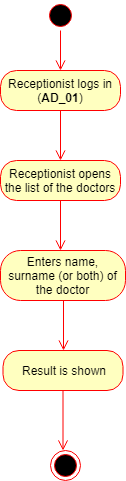

The diagram above was exported from draw.io. Its source (the exported page's mxGraphModel, read from the mxfile embedded in the PNG):
<mxGraphModel dx="872" dy="408" grid="1" gridSize="10" guides="1" tooltips="1" connect="1" arrows="1" fold="1" page="1" pageScale="1" pageWidth="850" pageHeight="1100" background="#ffffff" math="0" shadow="0">
  <root>
    <mxCell id="0" />
    <mxCell id="1" parent="0" />
    <mxCell id="2" value="" style="ellipse;html=1;shape=startState;fillColor=#000000;strokeColor=#ff0000;" parent="1" vertex="1">
      <mxGeometry x="390" y="10" width="30" height="30" as="geometry" />
    </mxCell>
    <mxCell id="3" value="" style="edgeStyle=orthogonalEdgeStyle;html=1;verticalAlign=bottom;endArrow=open;endSize=8;strokeColor=#ff0000;" parent="1" source="2" edge="1">
      <mxGeometry relative="1" as="geometry">
        <mxPoint x="405" y="80" as="targetPoint" />
      </mxGeometry>
    </mxCell>
    <mxCell id="5" value="Receptionist logs in (&lt;b&gt;AD_01&lt;/b&gt;)" style="rounded=1;whiteSpace=wrap;html=1;arcSize=40;fillColor=#ffffc0;strokeColor=#ff0000;" parent="1" vertex="1">
      <mxGeometry x="345" y="80" width="120" height="40" as="geometry" />
    </mxCell>
    <mxCell id="6" value="" style="edgeStyle=orthogonalEdgeStyle;html=1;verticalAlign=bottom;endArrow=open;endSize=8;strokeColor=#ff0000;" parent="1" source="5" edge="1">
      <mxGeometry relative="1" as="geometry">
        <mxPoint x="405" y="170" as="targetPoint" />
      </mxGeometry>
    </mxCell>
    <mxCell id="7" value="Receptionist opens the list of the doctors&lt;br&gt;" style="rounded=1;whiteSpace=wrap;html=1;arcSize=40;fillColor=#ffffc0;strokeColor=#ff0000;" parent="1" vertex="1">
      <mxGeometry x="345" y="170" width="120" height="40" as="geometry" />
    </mxCell>
    <mxCell id="8" value="" style="edgeStyle=orthogonalEdgeStyle;html=1;verticalAlign=bottom;endArrow=open;endSize=8;strokeColor=#ff0000;" parent="1" source="7" edge="1">
      <mxGeometry relative="1" as="geometry">
        <mxPoint x="405" y="260" as="targetPoint" />
      </mxGeometry>
    </mxCell>
    <mxCell id="9" value="Enters name, surname (or both) of the doctor" style="rounded=1;whiteSpace=wrap;html=1;arcSize=40;fillColor=#ffffc0;strokeColor=#ff0000;" parent="1" vertex="1">
      <mxGeometry x="345" y="260" width="125" height="50" as="geometry" />
    </mxCell>
    <mxCell id="11" value="" style="edgeStyle=orthogonalEdgeStyle;html=1;verticalAlign=bottom;endArrow=open;endSize=8;strokeColor=#ff0000;exitX=0.5;exitY=1;" parent="1" source="9" edge="1">
      <mxGeometry relative="1" as="geometry">
        <mxPoint x="408" y="360" as="targetPoint" />
        <mxPoint x="415" y="130" as="sourcePoint" />
      </mxGeometry>
    </mxCell>
    <mxCell id="17" value="Result is shown" style="rounded=1;whiteSpace=wrap;html=1;arcSize=40;fillColor=#ffffc0;strokeColor=#ff0000;" parent="1" vertex="1">
      <mxGeometry x="347.5" y="360" width="120" height="40" as="geometry" />
    </mxCell>
    <mxCell id="18" value="" style="edgeStyle=orthogonalEdgeStyle;html=1;verticalAlign=bottom;endArrow=open;endSize=8;strokeColor=#ff0000;" parent="1" source="17" edge="1">
      <mxGeometry relative="1" as="geometry">
        <mxPoint x="407.5" y="460" as="targetPoint" />
      </mxGeometry>
    </mxCell>
    <mxCell id="19" value="" style="ellipse;html=1;shape=endState;fillColor=#000000;strokeColor=#ff0000;" parent="1" vertex="1">
      <mxGeometry x="395" y="460" width="30" height="30" as="geometry" />
    </mxCell>
  </root>
</mxGraphModel>